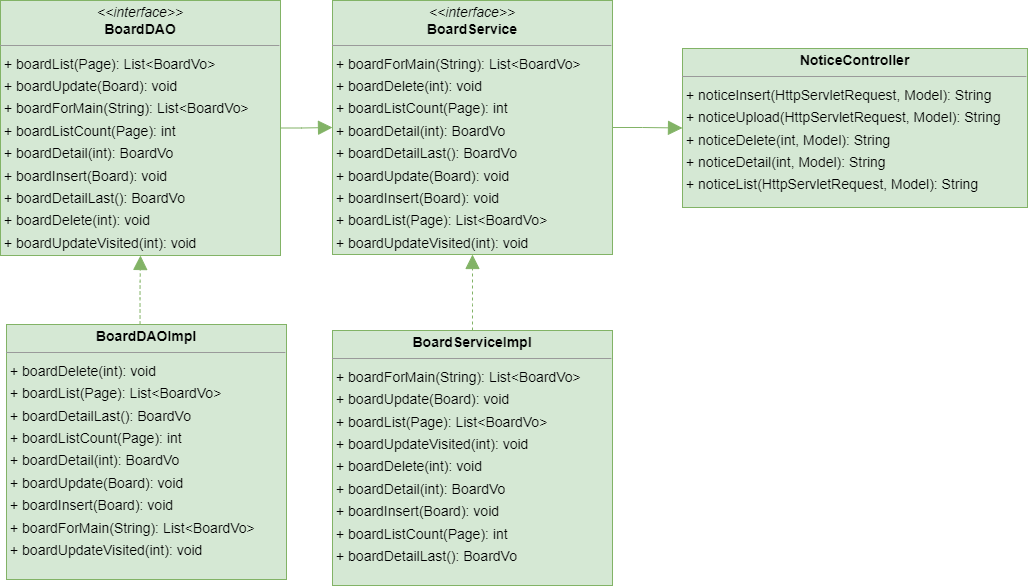

The diagram above was exported from draw.io. Its source (the exported page's mxGraphModel, read from the mxfile embedded in the PNG):
<mxGraphModel dx="5053" dy="2915" grid="1" gridSize="10" guides="1" tooltips="1" connect="1" arrows="1" fold="1" page="0" pageScale="1" pageWidth="827" pageHeight="1169" background="none" math="0" shadow="0">
  <root>
    <mxCell id="0" />
    <mxCell id="1" parent="0" />
    <mxCell id="2" style="edgeStyle=orthogonalEdgeStyle;rounded=0;orthogonalLoop=1;jettySize=auto;html=1;exitX=1;exitY=0.5;exitDx=0;exitDy=0;entryX=0;entryY=0.5;entryDx=0;entryDy=0;endArrow=block;endFill=1;endSize=12;fillColor=#d5e8d4;strokeColor=#82b366;" edge="1" source="3" target="6" parent="1">
      <mxGeometry relative="1" as="geometry" />
    </mxCell>
    <mxCell id="3" value="&lt;p style=&quot;margin:0px;margin-top:4px;text-align:center;&quot;&gt;&lt;i&gt;&amp;lt;&amp;lt;interface&amp;gt;&amp;gt;&lt;/i&gt;&lt;br/&gt;&lt;b&gt;BoardDAO&lt;/b&gt;&lt;/p&gt;&lt;hr size=&quot;1&quot;/&gt;&lt;p style=&quot;margin:0 0 0 4px;line-height:1.6;&quot;&gt;+ boardList(Page): List&amp;lt;BoardVo&amp;gt;&lt;br/&gt;+ boardUpdate(Board): void&lt;br/&gt;+ boardForMain(String): List&amp;lt;BoardVo&amp;gt;&lt;br/&gt;+ boardListCount(Page): int&lt;br/&gt;+ boardDetail(int): BoardVo&lt;br/&gt;+ boardInsert(Board): void&lt;br/&gt;+ boardDetailLast(): BoardVo&lt;br/&gt;+ boardDelete(int): void&lt;br/&gt;+ boardUpdateVisited(int): void&lt;/p&gt;" style="verticalAlign=top;align=left;overflow=fill;fontSize=14;fontFamily=Helvetica;html=1;rounded=0;shadow=0;comic=0;labelBackgroundColor=none;strokeWidth=1;fillColor=#d5e8d4;strokeColor=#82b366;" vertex="1" parent="1">
      <mxGeometry x="-1587" y="-1140" width="280" height="255" as="geometry" />
    </mxCell>
    <mxCell id="4" value="&lt;p style=&quot;margin:0px;margin-top:4px;text-align:center;&quot;&gt;&lt;b&gt;BoardDAOImpl&lt;/b&gt;&lt;/p&gt;&lt;hr size=&quot;1&quot;/&gt;&lt;p style=&quot;margin:0 0 0 4px;line-height:1.6;&quot;&gt;+ boardDelete(int): void&lt;br/&gt;+ boardList(Page): List&amp;lt;BoardVo&amp;gt;&lt;br/&gt;+ boardDetailLast(): BoardVo&lt;br/&gt;+ boardListCount(Page): int&lt;br/&gt;+ boardDetail(int): BoardVo&lt;br/&gt;+ boardUpdate(Board): void&lt;br/&gt;+ boardInsert(Board): void&lt;br/&gt;+ boardForMain(String): List&amp;lt;BoardVo&amp;gt;&lt;br/&gt;+ boardUpdateVisited(int): void&lt;/p&gt;" style="verticalAlign=top;align=left;overflow=fill;fontSize=14;fontFamily=Helvetica;html=1;rounded=0;shadow=0;comic=0;labelBackgroundColor=none;strokeWidth=1;fillColor=#d5e8d4;strokeColor=#82b366;" vertex="1" parent="1">
      <mxGeometry x="-1581" y="-816" width="280" height="255" as="geometry" />
    </mxCell>
    <mxCell id="5" style="edgeStyle=orthogonalEdgeStyle;rounded=0;orthogonalLoop=1;jettySize=auto;html=1;exitX=1;exitY=0.5;exitDx=0;exitDy=0;entryX=0;entryY=0.5;entryDx=0;entryDy=0;endArrow=block;endFill=1;endSize=12;fillColor=#d5e8d4;strokeColor=#82b366;" edge="1" source="6" target="8" parent="1">
      <mxGeometry relative="1" as="geometry" />
    </mxCell>
    <mxCell id="6" value="&lt;p style=&quot;margin:0px;margin-top:4px;text-align:center;&quot;&gt;&lt;i&gt;&amp;lt;&amp;lt;interface&amp;gt;&amp;gt;&lt;/i&gt;&lt;br/&gt;&lt;b&gt;BoardService&lt;/b&gt;&lt;/p&gt;&lt;hr size=&quot;1&quot;/&gt;&lt;p style=&quot;margin:0 0 0 4px;line-height:1.6;&quot;&gt;+ boardForMain(String): List&amp;lt;BoardVo&amp;gt;&lt;br/&gt;+ boardDelete(int): void&lt;br/&gt;+ boardListCount(Page): int&lt;br/&gt;+ boardDetail(int): BoardVo&lt;br/&gt;+ boardDetailLast(): BoardVo&lt;br/&gt;+ boardUpdate(Board): void&lt;br/&gt;+ boardInsert(Board): void&lt;br/&gt;+ boardList(Page): List&amp;lt;BoardVo&amp;gt;&lt;br/&gt;+ boardUpdateVisited(int): void&lt;/p&gt;" style="verticalAlign=top;align=left;overflow=fill;fontSize=14;fontFamily=Helvetica;html=1;rounded=0;shadow=0;comic=0;labelBackgroundColor=none;strokeWidth=1;fillColor=#d5e8d4;strokeColor=#82b366;" vertex="1" parent="1">
      <mxGeometry x="-1255" y="-1140" width="280" height="254" as="geometry" />
    </mxCell>
    <mxCell id="7" value="&lt;p style=&quot;margin:0px;margin-top:4px;text-align:center;&quot;&gt;&lt;b&gt;BoardServiceImpl&lt;/b&gt;&lt;/p&gt;&lt;hr size=&quot;1&quot;/&gt;&lt;p style=&quot;margin:0 0 0 4px;line-height:1.6;&quot;&gt;+ boardForMain(String): List&amp;lt;BoardVo&amp;gt;&lt;br/&gt;+ boardUpdate(Board): void&lt;br/&gt;+ boardList(Page): List&amp;lt;BoardVo&amp;gt;&lt;br/&gt;+ boardUpdateVisited(int): void&lt;br/&gt;+ boardDelete(int): void&lt;br/&gt;+ boardDetail(int): BoardVo&lt;br/&gt;+ boardInsert(Board): void&lt;br/&gt;+ boardListCount(Page): int&lt;br/&gt;+ boardDetailLast(): BoardVo&lt;/p&gt;" style="verticalAlign=top;align=left;overflow=fill;fontSize=14;fontFamily=Helvetica;html=1;rounded=0;shadow=0;comic=0;labelBackgroundColor=none;strokeWidth=1;fillColor=#d5e8d4;strokeColor=#82b366;" vertex="1" parent="1">
      <mxGeometry x="-1255" y="-810" width="280" height="255" as="geometry" />
    </mxCell>
    <mxCell id="8" value="&lt;p style=&quot;margin:0px;margin-top:4px;text-align:center;&quot;&gt;&lt;b&gt;NoticeController&lt;/b&gt;&lt;/p&gt;&lt;hr size=&quot;1&quot;/&gt;&lt;p style=&quot;margin:0 0 0 4px;line-height:1.6;&quot;&gt;+ noticeInsert(HttpServletRequest, Model): String&lt;br/&gt;+ noticeUpload(HttpServletRequest, Model): String&lt;br/&gt;+ noticeDelete(int, Model): String&lt;br/&gt;+ noticeDetail(int, Model): String&lt;br/&gt;+ noticeList(HttpServletRequest, Model): String&lt;/p&gt;" style="verticalAlign=top;align=left;overflow=fill;fontSize=14;fontFamily=Helvetica;html=1;rounded=0;shadow=0;comic=0;labelBackgroundColor=none;strokeWidth=1;fillColor=#d5e8d4;strokeColor=#82b366;" vertex="1" parent="1">
      <mxGeometry x="-905" y="-1092" width="345" height="159" as="geometry" />
    </mxCell>
    <mxCell id="9" value="" style="html=1;rounded=1;edgeStyle=orthogonalEdgeStyle;dashed=1;startArrow=none;endArrow=block;endSize=12;strokeColor=#82b366;exitX=0.477;exitY=0.000;exitDx=0;exitDy=0;entryX=0.500;entryY=1.000;entryDx=0;entryDy=0;fillColor=#d5e8d4;" edge="1" source="4" target="3" parent="1">
      <mxGeometry width="50" height="50" relative="1" as="geometry">
        <Array as="points" />
      </mxGeometry>
    </mxCell>
    <mxCell id="10" value="" style="html=1;rounded=1;edgeStyle=orthogonalEdgeStyle;dashed=1;startArrow=none;endArrow=block;endSize=12;strokeColor=#82b366;exitX=0.5;exitY=0;exitDx=0;exitDy=0;entryX=0.5;entryY=1;entryDx=0;entryDy=0;fillColor=#d5e8d4;" edge="1" source="7" target="6" parent="1">
      <mxGeometry width="50" height="50" relative="1" as="geometry">
        <Array as="points">
          <mxPoint x="-1115" y="-846" />
          <mxPoint x="-1115" y="-846" />
        </Array>
      </mxGeometry>
    </mxCell>
  </root>
</mxGraphModel>